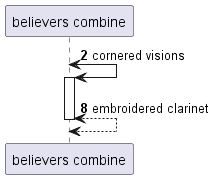

The diagram above was rendered by PlantUML. Its source (embedded in the PNG):
@startuml
participant "believers combine" as 0
autonumber 2 6
0 <-> 0++ : cornered visions
return embroidered clarinet
@enduml